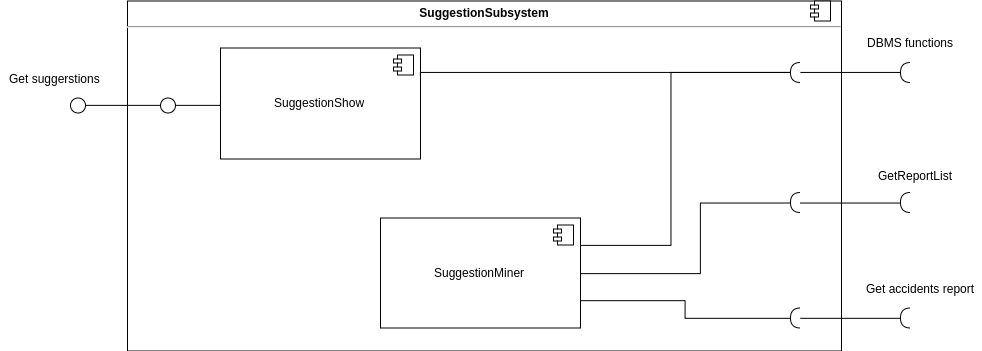

The diagram above was exported from draw.io. Its source (the exported page's mxGraphModel, read from the mxfile embedded in the PNG):
<mxGraphModel dx="2506" dy="-247" grid="1" gridSize="10" guides="1" tooltips="1" connect="1" arrows="1" fold="1" page="1" pageScale="1" pageWidth="850" pageHeight="1100" math="0" shadow="0">
  <root>
    <mxCell id="0" />
    <mxCell id="1" parent="0" />
    <mxCell id="pUEjkFhvVGIq6ogUPf_g-1" value="&lt;p style=&quot;margin: 0px ; margin-top: 6px ; text-align: center&quot;&gt;&lt;b&gt;SuggestionSubsystem&lt;/b&gt;&lt;/p&gt;&lt;hr&gt;&lt;p style=&quot;margin: 0px ; margin-left: 8px&quot;&gt;&lt;br&gt;&lt;/p&gt;" style="align=left;overflow=fill;html=1;" parent="1" vertex="1">
      <mxGeometry x="-33" y="1648.5" width="714" height="350" as="geometry" />
    </mxCell>
    <mxCell id="pUEjkFhvVGIq6ogUPf_g-2" value="SuggestionShow" style="html=1;" parent="1" vertex="1">
      <mxGeometry x="60" y="1695.5" width="200" height="111" as="geometry" />
    </mxCell>
    <mxCell id="pUEjkFhvVGIq6ogUPf_g-3" value="" style="shape=component;jettyWidth=8;jettyHeight=4;" parent="pUEjkFhvVGIq6ogUPf_g-2" vertex="1">
      <mxGeometry x="1" width="20" height="20" relative="1" as="geometry">
        <mxPoint x="-27" y="7" as="offset" />
      </mxGeometry>
    </mxCell>
    <mxCell id="cY7wGo0uQFMD68RjUxOr-6" style="edgeStyle=orthogonalEdgeStyle;rounded=0;orthogonalLoop=1;jettySize=auto;html=1;exitX=1;exitY=0.5;exitDx=0;exitDy=0;entryX=1;entryY=0.5;entryDx=0;entryDy=0;entryPerimeter=0;endArrow=none;endFill=0;" edge="1" parent="1" source="pUEjkFhvVGIq6ogUPf_g-4" target="cY7wGo0uQFMD68RjUxOr-4">
      <mxGeometry relative="1" as="geometry">
        <Array as="points">
          <mxPoint x="540" y="1921" />
          <mxPoint x="540" y="1850" />
        </Array>
      </mxGeometry>
    </mxCell>
    <mxCell id="pUEjkFhvVGIq6ogUPf_g-4" value="SuggestionMiner" style="html=1;" parent="1" vertex="1">
      <mxGeometry x="220" y="1865.5" width="200" height="110" as="geometry" />
    </mxCell>
    <mxCell id="pUEjkFhvVGIq6ogUPf_g-5" value="" style="shape=component;jettyWidth=8;jettyHeight=4;" parent="pUEjkFhvVGIq6ogUPf_g-4" vertex="1">
      <mxGeometry x="1" width="20" height="20" relative="1" as="geometry">
        <mxPoint x="-27" y="7" as="offset" />
      </mxGeometry>
    </mxCell>
    <mxCell id="pUEjkFhvVGIq6ogUPf_g-6" style="edgeStyle=orthogonalEdgeStyle;rounded=0;jumpStyle=arc;jumpSize=10;orthogonalLoop=1;jettySize=auto;html=1;exitX=0;exitY=0.5;exitDx=0;exitDy=0;entryX=1;entryY=0.5;entryDx=0;entryDy=0;endArrow=none;endFill=0;" parent="1" source="pUEjkFhvVGIq6ogUPf_g-7" target="pUEjkFhvVGIq6ogUPf_g-8" edge="1">
      <mxGeometry relative="1" as="geometry" />
    </mxCell>
    <mxCell id="pUEjkFhvVGIq6ogUPf_g-7" value="" style="ellipse;whiteSpace=wrap;html=1;aspect=fixed;" parent="1" vertex="1">
      <mxGeometry y="1745.5" width="15" height="15" as="geometry" />
    </mxCell>
    <mxCell id="pUEjkFhvVGIq6ogUPf_g-8" value="" style="ellipse;whiteSpace=wrap;html=1;aspect=fixed;" parent="1" vertex="1">
      <mxGeometry x="-90" y="1745.5" width="15" height="15" as="geometry" />
    </mxCell>
    <mxCell id="pUEjkFhvVGIq6ogUPf_g-9" style="edgeStyle=orthogonalEdgeStyle;rounded=0;jumpStyle=arc;jumpSize=10;orthogonalLoop=1;jettySize=auto;html=1;exitX=0;exitY=0.5;exitDx=0;exitDy=0;entryX=1;entryY=0.5;entryDx=0;entryDy=0;endArrow=none;endFill=0;" parent="1" source="pUEjkFhvVGIq6ogUPf_g-2" target="pUEjkFhvVGIq6ogUPf_g-7" edge="1">
      <mxGeometry relative="1" as="geometry">
        <Array as="points">
          <mxPoint x="60" y="1752.5" />
          <mxPoint x="37" y="1752.5" />
        </Array>
      </mxGeometry>
    </mxCell>
    <mxCell id="pUEjkFhvVGIq6ogUPf_g-10" value="Get suggerstions" style="text;html=1;align=center;verticalAlign=middle;resizable=0;points=[];;autosize=1;" parent="1" vertex="1">
      <mxGeometry x="-160.1189532117367" y="1715.5" width="110" height="20" as="geometry" />
    </mxCell>
    <mxCell id="pUEjkFhvVGIq6ogUPf_g-11" style="edgeStyle=orthogonalEdgeStyle;rounded=0;jumpStyle=arc;jumpSize=10;orthogonalLoop=1;jettySize=auto;html=1;exitX=0;exitY=0.5;exitDx=0;exitDy=0;exitPerimeter=0;entryX=1;entryY=0.5;entryDx=0;entryDy=0;entryPerimeter=0;endArrow=none;endFill=0;" parent="1" source="pUEjkFhvVGIq6ogUPf_g-12" target="pUEjkFhvVGIq6ogUPf_g-15" edge="1">
      <mxGeometry relative="1" as="geometry" />
    </mxCell>
    <mxCell id="pUEjkFhvVGIq6ogUPf_g-12" value="" style="shape=requiredInterface;html=1;verticalLabelPosition=bottom;rotation=-180;" parent="1" vertex="1">
      <mxGeometry x="630" y="1710" width="10" height="20" as="geometry" />
    </mxCell>
    <mxCell id="pUEjkFhvVGIq6ogUPf_g-13" style="edgeStyle=orthogonalEdgeStyle;rounded=0;jumpStyle=arc;jumpSize=10;orthogonalLoop=1;jettySize=auto;html=1;exitX=0;exitY=0.5;exitDx=0;exitDy=0;exitPerimeter=0;entryX=1;entryY=0.5;entryDx=0;entryDy=0;entryPerimeter=0;endArrow=none;endFill=0;" parent="1" source="pUEjkFhvVGIq6ogUPf_g-14" target="pUEjkFhvVGIq6ogUPf_g-16" edge="1">
      <mxGeometry relative="1" as="geometry" />
    </mxCell>
    <mxCell id="pUEjkFhvVGIq6ogUPf_g-14" value="" style="shape=requiredInterface;html=1;verticalLabelPosition=bottom;rotation=-180;" parent="1" vertex="1">
      <mxGeometry x="630" y="1955.5" width="10" height="20" as="geometry" />
    </mxCell>
    <mxCell id="pUEjkFhvVGIq6ogUPf_g-15" value="" style="shape=requiredInterface;html=1;verticalLabelPosition=bottom;rotation=-180;" parent="1" vertex="1">
      <mxGeometry x="740" y="1710" width="10" height="20" as="geometry" />
    </mxCell>
    <mxCell id="pUEjkFhvVGIq6ogUPf_g-16" value="" style="shape=requiredInterface;html=1;verticalLabelPosition=bottom;rotation=-180;" parent="1" vertex="1">
      <mxGeometry x="740" y="1955.5" width="10" height="20" as="geometry" />
    </mxCell>
    <mxCell id="pUEjkFhvVGIq6ogUPf_g-17" style="edgeStyle=orthogonalEdgeStyle;rounded=0;jumpStyle=arc;jumpSize=10;orthogonalLoop=1;jettySize=auto;html=1;exitX=1;exitY=0.75;exitDx=0;exitDy=0;entryX=1;entryY=0.5;entryDx=0;entryDy=0;entryPerimeter=0;endArrow=none;endFill=0;" parent="1" source="pUEjkFhvVGIq6ogUPf_g-4" target="pUEjkFhvVGIq6ogUPf_g-14" edge="1">
      <mxGeometry relative="1" as="geometry" />
    </mxCell>
    <mxCell id="pUEjkFhvVGIq6ogUPf_g-18" style="edgeStyle=orthogonalEdgeStyle;rounded=0;jumpStyle=arc;jumpSize=10;orthogonalLoop=1;jettySize=auto;html=1;exitX=1;exitY=0.25;exitDx=0;exitDy=0;entryX=1;entryY=0.5;entryDx=0;entryDy=0;entryPerimeter=0;endArrow=none;endFill=0;" parent="1" source="pUEjkFhvVGIq6ogUPf_g-4" target="pUEjkFhvVGIq6ogUPf_g-12" edge="1">
      <mxGeometry relative="1" as="geometry">
        <Array as="points">
          <mxPoint x="510" y="1893" />
          <mxPoint x="510" y="1720" />
        </Array>
      </mxGeometry>
    </mxCell>
    <mxCell id="pUEjkFhvVGIq6ogUPf_g-19" style="edgeStyle=orthogonalEdgeStyle;rounded=0;jumpStyle=arc;jumpSize=10;orthogonalLoop=1;jettySize=auto;html=1;exitX=1;exitY=0.25;exitDx=0;exitDy=0;entryX=1;entryY=0.5;entryDx=0;entryDy=0;entryPerimeter=0;endArrow=none;endFill=0;" parent="1" source="pUEjkFhvVGIq6ogUPf_g-2" target="pUEjkFhvVGIq6ogUPf_g-12" edge="1">
      <mxGeometry relative="1" as="geometry">
        <Array as="points">
          <mxPoint x="260" y="1720" />
        </Array>
      </mxGeometry>
    </mxCell>
    <mxCell id="pUEjkFhvVGIq6ogUPf_g-20" value="DBMS functions" style="text;html=1;align=center;verticalAlign=middle;resizable=0;points=[];;autosize=1;" parent="1" vertex="1">
      <mxGeometry x="700" y="1680" width="100" height="20" as="geometry" />
    </mxCell>
    <mxCell id="pUEjkFhvVGIq6ogUPf_g-21" value="Get accidents report" style="text;html=1;align=center;verticalAlign=middle;resizable=0;points=[];;autosize=1;" parent="1" vertex="1">
      <mxGeometry x="700" y="1925.5" width="120" height="20" as="geometry" />
    </mxCell>
    <mxCell id="pUEjkFhvVGIq6ogUPf_g-22" value="" style="shape=component;jettyWidth=8;jettyHeight=4;" parent="1" vertex="1">
      <mxGeometry x="650" y="1648.5" width="20" height="20" as="geometry">
        <mxPoint x="-24" y="4" as="offset" />
      </mxGeometry>
    </mxCell>
    <mxCell id="cY7wGo0uQFMD68RjUxOr-3" style="edgeStyle=orthogonalEdgeStyle;rounded=0;jumpStyle=arc;jumpSize=10;orthogonalLoop=1;jettySize=auto;html=1;exitX=0;exitY=0.5;exitDx=0;exitDy=0;exitPerimeter=0;entryX=1;entryY=0.5;entryDx=0;entryDy=0;entryPerimeter=0;endArrow=none;endFill=0;" edge="1" parent="1" source="cY7wGo0uQFMD68RjUxOr-4" target="cY7wGo0uQFMD68RjUxOr-5">
      <mxGeometry relative="1" as="geometry" />
    </mxCell>
    <mxCell id="cY7wGo0uQFMD68RjUxOr-4" value="" style="shape=requiredInterface;html=1;verticalLabelPosition=bottom;rotation=-180;" vertex="1" parent="1">
      <mxGeometry x="630" y="1840" width="10" height="20" as="geometry" />
    </mxCell>
    <mxCell id="cY7wGo0uQFMD68RjUxOr-5" value="" style="shape=requiredInterface;html=1;verticalLabelPosition=bottom;rotation=-180;" vertex="1" parent="1">
      <mxGeometry x="740" y="1840" width="10" height="20" as="geometry" />
    </mxCell>
    <mxCell id="cY7wGo0uQFMD68RjUxOr-7" value="GetReportList" style="text;html=1;align=center;verticalAlign=middle;resizable=0;points=[];;autosize=1;" vertex="1" parent="1">
      <mxGeometry x="710" y="1813.5" width="90" height="20" as="geometry" />
    </mxCell>
  </root>
</mxGraphModel>